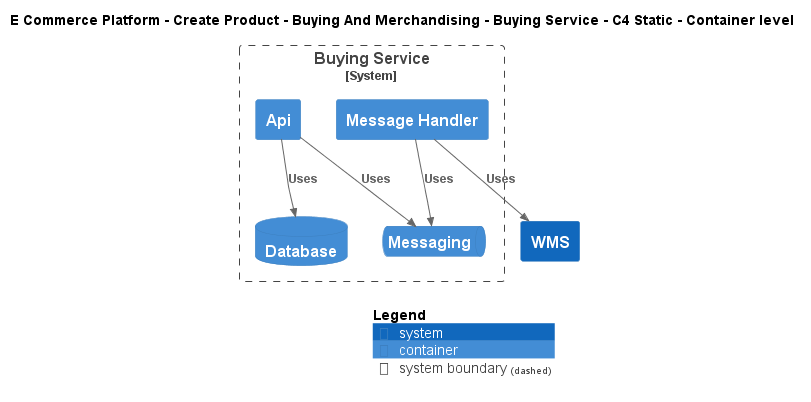

The diagram above was rendered by PlantUML. Its source (embedded in the PNG):
@startuml
!include ..\..\..\..\..\.c4s\C4_Container.puml

AddElementTag("c4interflow:lifecycle:new", $bgColor=green, $fontColor=#ffffff, $borderColor=green, $shadowing="False")
AddElementTag("c4interflow:lifecycle:changed", $bgColor=orange, $fontColor=#ffffff, $borderColor=orange, $shadowing="False")
AddElementTag("c4interflow:lifecycle:removed", $bgColor=red, $fontColor=#ffffff, $borderColor=red, $shadowing="False")

AddRelTag("c4interflow:lifecycle:new", $textColor=green, $lineColor=green)
AddRelTag("c4interflow:lifecycle:changed", $textColor=orange, $lineColor=orange)
AddRelTag("c4interflow:lifecycle:removed", $textColor=red, $lineColor=red)

SHOW_PERSON_PORTRAIT()
LAYOUT_TOP_DOWN()

skinparam linetype polyline

title E Commerce Platform - Create Product - Buying And Merchandising - Buying Service - C4 Static - Container level


System_Boundary(ECommercePlatform.CreateProduct.BuyingAndMerchandising.SoftwareSystems.BuyingService, "Buying Service") {
    Container(ECommercePlatform.CreateProduct.BuyingAndMerchandising.SoftwareSystems.BuyingService.Containers.Api, "Api", "", "")
    ContainerDb(ECommercePlatform.CreateProduct.BuyingAndMerchandising.SoftwareSystems.BuyingService.Containers.Database, "Database", "", "")
    ContainerQueue(ECommercePlatform.CreateProduct.BuyingAndMerchandising.SoftwareSystems.BuyingService.Containers.Messaging, "Messaging", "", "")
    Container(ECommercePlatform.CreateProduct.BuyingAndMerchandising.SoftwareSystems.BuyingService.Containers.MessageHandler, "Message Handler", "", "")
}
System(ECommercePlatform.Deliver.Fulfilment.SoftwareSystems.WMS, "WMS", "")

Rel(ECommercePlatform.CreateProduct.BuyingAndMerchandising.SoftwareSystems.BuyingService.Containers.Api, ECommercePlatform.CreateProduct.BuyingAndMerchandising.SoftwareSystems.BuyingService.Containers.Database, "Uses")
Rel(ECommercePlatform.CreateProduct.BuyingAndMerchandising.SoftwareSystems.BuyingService.Containers.Api, ECommercePlatform.CreateProduct.BuyingAndMerchandising.SoftwareSystems.BuyingService.Containers.Messaging, "Uses")
Rel(ECommercePlatform.CreateProduct.BuyingAndMerchandising.SoftwareSystems.BuyingService.Containers.MessageHandler, ECommercePlatform.CreateProduct.BuyingAndMerchandising.SoftwareSystems.BuyingService.Containers.Messaging, "Uses")
Rel(ECommercePlatform.CreateProduct.BuyingAndMerchandising.SoftwareSystems.BuyingService.Containers.MessageHandler, ECommercePlatform.Deliver.Fulfilment.SoftwareSystems.WMS, "Uses")


SHOW_LEGEND()
@enduml